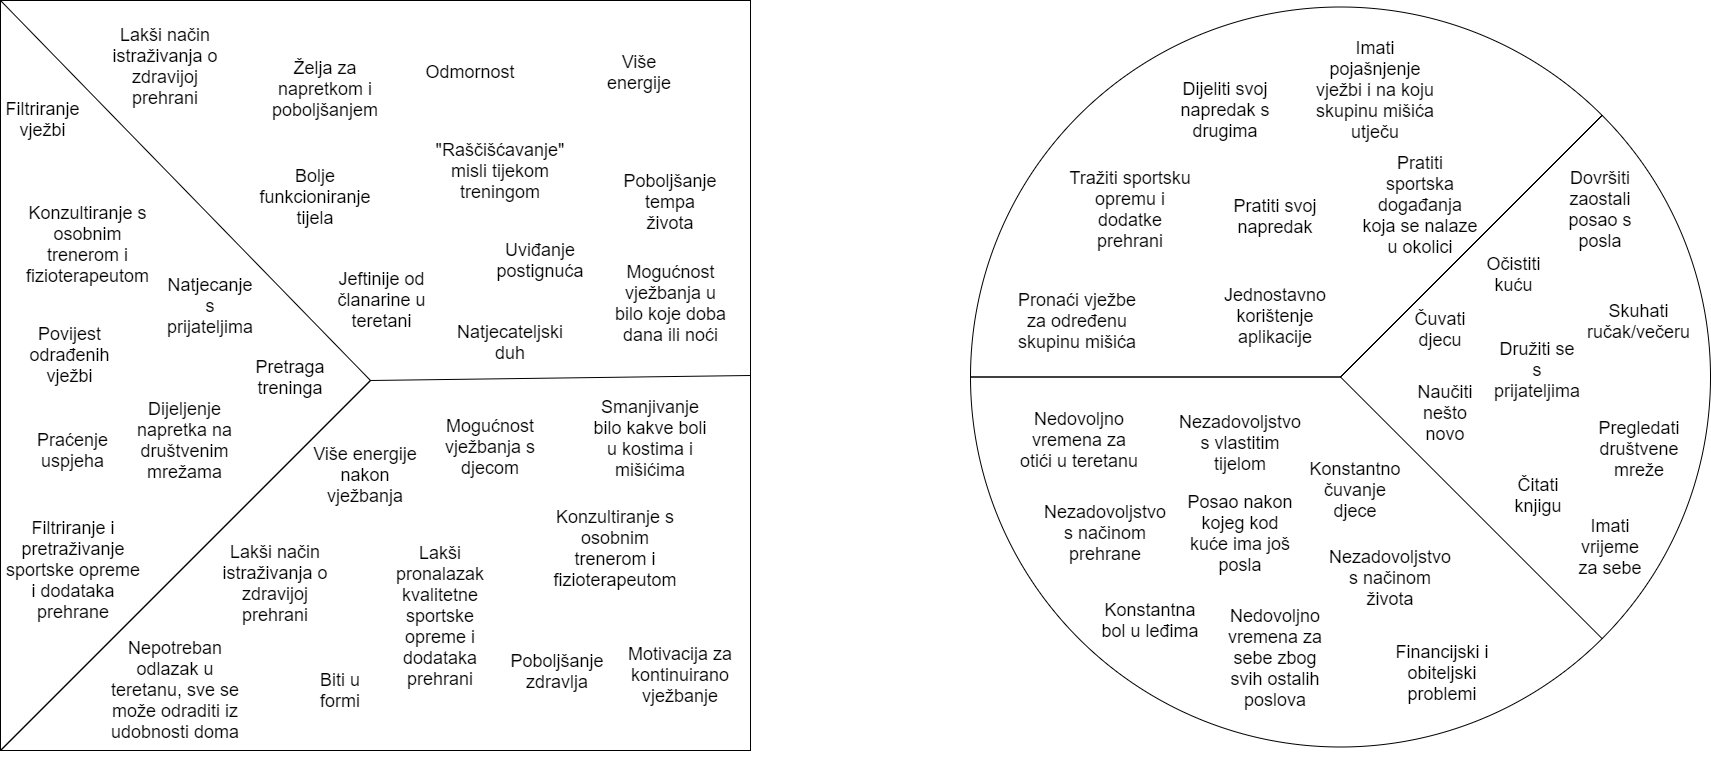

The diagram above was exported from draw.io. Its source (the exported page's mxGraphModel, read from the mxfile embedded in the PNG):
<mxGraphModel dx="1943" dy="1146" grid="1" gridSize="10" guides="1" tooltips="1" connect="1" arrows="1" fold="1" page="1" pageScale="1" pageWidth="827" pageHeight="1169" math="0" shadow="0">
  <root>
    <mxCell id="0" />
    <mxCell id="1" parent="0" />
    <mxCell id="OzkYmufCd8_LTvys4DH2-1" style="edgeStyle=none;rounded=0;orthogonalLoop=1;jettySize=auto;html=1;exitX=1;exitY=0.5;exitDx=0;exitDy=0;" edge="1" parent="1" source="OzkYmufCd8_LTvys4DH2-2">
      <mxGeometry relative="1" as="geometry">
        <mxPoint x="520" y="980" as="targetPoint" />
      </mxGeometry>
    </mxCell>
    <mxCell id="OzkYmufCd8_LTvys4DH2-2" value="" style="whiteSpace=wrap;html=1;aspect=fixed;" vertex="1" parent="1">
      <mxGeometry x="170" y="580" width="750" height="750" as="geometry" />
    </mxCell>
    <mxCell id="OzkYmufCd8_LTvys4DH2-3" style="edgeStyle=none;rounded=0;orthogonalLoop=1;jettySize=auto;html=1;exitX=1;exitY=1;exitDx=0;exitDy=0;endArrow=none;endFill=0;" edge="1" parent="1" source="OzkYmufCd8_LTvys4DH2-5">
      <mxGeometry relative="1" as="geometry">
        <mxPoint x="1510" y="956.5" as="targetPoint" />
      </mxGeometry>
    </mxCell>
    <mxCell id="OzkYmufCd8_LTvys4DH2-4" style="edgeStyle=none;rounded=0;orthogonalLoop=1;jettySize=auto;html=1;exitX=1;exitY=1;exitDx=0;exitDy=0;endArrow=none;endFill=0;" edge="1" parent="1" source="OzkYmufCd8_LTvys4DH2-5">
      <mxGeometry relative="1" as="geometry">
        <mxPoint x="1510" y="956.5" as="targetPoint" />
      </mxGeometry>
    </mxCell>
    <mxCell id="OzkYmufCd8_LTvys4DH2-5" value="" style="ellipse;whiteSpace=wrap;html=1;aspect=fixed;" vertex="1" parent="1">
      <mxGeometry x="1140" y="586.5" width="740" height="740" as="geometry" />
    </mxCell>
    <mxCell id="OzkYmufCd8_LTvys4DH2-6" style="edgeStyle=none;rounded=0;orthogonalLoop=1;jettySize=auto;html=1;exitX=0;exitY=0;exitDx=0;exitDy=0;endArrow=none;endFill=0;" edge="1" parent="1" source="OzkYmufCd8_LTvys4DH2-2" target="OzkYmufCd8_LTvys4DH2-2">
      <mxGeometry relative="1" as="geometry">
        <Array as="points">
          <mxPoint x="540" y="960" />
        </Array>
      </mxGeometry>
    </mxCell>
    <mxCell id="OzkYmufCd8_LTvys4DH2-7" style="edgeStyle=none;rounded=0;orthogonalLoop=1;jettySize=auto;html=1;endArrow=none;endFill=0;exitX=1;exitY=0.5;exitDx=0;exitDy=0;" edge="1" parent="1" source="OzkYmufCd8_LTvys4DH2-2" target="OzkYmufCd8_LTvys4DH2-2">
      <mxGeometry relative="1" as="geometry">
        <mxPoint x="910" y="960" as="sourcePoint" />
        <Array as="points">
          <mxPoint x="540" y="960" />
        </Array>
      </mxGeometry>
    </mxCell>
    <mxCell id="OzkYmufCd8_LTvys4DH2-8" style="edgeStyle=none;rounded=0;orthogonalLoop=1;jettySize=auto;html=1;exitX=1;exitY=1;exitDx=0;exitDy=0;" edge="1" parent="1" source="OzkYmufCd8_LTvys4DH2-2" target="OzkYmufCd8_LTvys4DH2-2">
      <mxGeometry relative="1" as="geometry" />
    </mxCell>
    <mxCell id="OzkYmufCd8_LTvys4DH2-9" style="edgeStyle=none;rounded=0;orthogonalLoop=1;jettySize=auto;html=1;exitX=1;exitY=0;exitDx=0;exitDy=0;endArrow=none;endFill=0;entryX=1;entryY=0;entryDx=0;entryDy=0;" edge="1" parent="1" source="OzkYmufCd8_LTvys4DH2-5" target="OzkYmufCd8_LTvys4DH2-5">
      <mxGeometry relative="1" as="geometry">
        <Array as="points">
          <mxPoint x="1510" y="956.5" />
        </Array>
      </mxGeometry>
    </mxCell>
    <mxCell id="OzkYmufCd8_LTvys4DH2-10" style="edgeStyle=none;rounded=0;orthogonalLoop=1;jettySize=auto;html=1;exitX=0;exitY=0.5;exitDx=0;exitDy=0;endArrow=none;endFill=0;" edge="1" parent="1" source="OzkYmufCd8_LTvys4DH2-5">
      <mxGeometry relative="1" as="geometry">
        <mxPoint x="1140" y="956.5" as="targetPoint" />
        <Array as="points">
          <mxPoint x="1510" y="956.5" />
        </Array>
      </mxGeometry>
    </mxCell>
    <mxCell id="OzkYmufCd8_LTvys4DH2-11" style="edgeStyle=none;rounded=0;orthogonalLoop=1;jettySize=auto;html=1;exitX=1;exitY=1;exitDx=0;exitDy=0;endArrow=none;endFill=0;" edge="1" parent="1" source="OzkYmufCd8_LTvys4DH2-5" target="OzkYmufCd8_LTvys4DH2-5">
      <mxGeometry relative="1" as="geometry" />
    </mxCell>
    <mxCell id="OzkYmufCd8_LTvys4DH2-12" style="edgeStyle=none;rounded=0;orthogonalLoop=1;jettySize=auto;html=1;exitX=1;exitY=1;exitDx=0;exitDy=0;endArrow=none;endFill=0;entryX=1;entryY=0;entryDx=0;entryDy=0;" edge="1" parent="1" source="OzkYmufCd8_LTvys4DH2-5" target="OzkYmufCd8_LTvys4DH2-5">
      <mxGeometry relative="1" as="geometry">
        <Array as="points">
          <mxPoint x="1510" y="956.5" />
        </Array>
      </mxGeometry>
    </mxCell>
    <mxCell id="OzkYmufCd8_LTvys4DH2-13" value="Nedovoljno vremena za otići u teretanu" style="text;html=1;strokeColor=none;fillColor=none;align=center;verticalAlign=middle;whiteSpace=wrap;rounded=0;fontSize=18;" vertex="1" parent="1">
      <mxGeometry x="1184" y="976.5" width="130" height="86" as="geometry" />
    </mxCell>
    <mxCell id="OzkYmufCd8_LTvys4DH2-14" value="Konstantna bol u leđima" style="text;html=1;strokeColor=none;fillColor=none;align=center;verticalAlign=middle;whiteSpace=wrap;rounded=0;fontSize=18;" vertex="1" parent="1">
      <mxGeometry x="1270" y="1167.5" width="100" height="66" as="geometry" />
    </mxCell>
    <mxCell id="OzkYmufCd8_LTvys4DH2-15" value="Konstantno čuvanje djece" style="text;html=1;strokeColor=none;fillColor=none;align=center;verticalAlign=middle;whiteSpace=wrap;rounded=0;fontSize=18;" vertex="1" parent="1">
      <mxGeometry x="1470" y="1036.5" width="110" height="66" as="geometry" />
    </mxCell>
    <mxCell id="OzkYmufCd8_LTvys4DH2-16" value="Posao nakon kojeg kod kuće ima još posla" style="text;html=1;strokeColor=none;fillColor=none;align=center;verticalAlign=middle;whiteSpace=wrap;rounded=0;fontSize=18;" vertex="1" parent="1">
      <mxGeometry x="1355" y="1064.5" width="110" height="96" as="geometry" />
    </mxCell>
    <mxCell id="OzkYmufCd8_LTvys4DH2-17" value="Pratiti svoj napredak" style="text;html=1;strokeColor=none;fillColor=none;align=center;verticalAlign=middle;whiteSpace=wrap;rounded=0;fontSize=18;" vertex="1" parent="1">
      <mxGeometry x="1395" y="763.25" width="100" height="66" as="geometry" />
    </mxCell>
    <mxCell id="OzkYmufCd8_LTvys4DH2-18" value="Imati pojašnjenje vježbi i na koju skupinu mišića utječu" style="text;html=1;strokeColor=none;fillColor=none;align=center;verticalAlign=middle;whiteSpace=wrap;rounded=0;fontSize=18;" vertex="1" parent="1">
      <mxGeometry x="1480" y="612.5" width="130" height="116" as="geometry" />
    </mxCell>
    <mxCell id="OzkYmufCd8_LTvys4DH2-19" value="Dijeliti svoj napredak s drugima" style="text;html=1;strokeColor=none;fillColor=none;align=center;verticalAlign=middle;whiteSpace=wrap;rounded=0;fontSize=18;" vertex="1" parent="1">
      <mxGeometry x="1340" y="650" width="110" height="80" as="geometry" />
    </mxCell>
    <mxCell id="OzkYmufCd8_LTvys4DH2-20" value="Pratiti sportska događanja koja se nalaze u okolici" style="text;html=1;strokeColor=none;fillColor=none;align=center;verticalAlign=middle;whiteSpace=wrap;rounded=0;fontSize=18;" vertex="1" parent="1">
      <mxGeometry x="1530" y="730" width="120" height="111" as="geometry" />
    </mxCell>
    <mxCell id="OzkYmufCd8_LTvys4DH2-21" value="Tražiti sportsku opremu i dodatke prehrani" style="text;html=1;strokeColor=none;fillColor=none;align=center;verticalAlign=middle;whiteSpace=wrap;rounded=0;fontSize=18;" vertex="1" parent="1">
      <mxGeometry x="1235" y="728.5" width="130" height="121" as="geometry" />
    </mxCell>
    <mxCell id="OzkYmufCd8_LTvys4DH2-22" value="Jednostavno korištenje aplikacije" style="text;html=1;strokeColor=none;fillColor=none;align=center;verticalAlign=middle;whiteSpace=wrap;rounded=0;fontSize=18;" vertex="1" parent="1">
      <mxGeometry x="1385" y="861" width="120" height="71" as="geometry" />
    </mxCell>
    <mxCell id="OzkYmufCd8_LTvys4DH2-23" value="Pronaći vježbe za određenu skupinu mišića" style="text;html=1;strokeColor=none;fillColor=none;align=center;verticalAlign=middle;whiteSpace=wrap;rounded=0;fontSize=18;" vertex="1" parent="1">
      <mxGeometry x="1184" y="849.5" width="126" height="103" as="geometry" />
    </mxCell>
    <mxCell id="OzkYmufCd8_LTvys4DH2-24" value="Nepotreban odlazak u teretanu, sve se može odraditi iz udobnosti doma" style="text;html=1;strokeColor=none;fillColor=none;align=center;verticalAlign=middle;whiteSpace=wrap;rounded=0;fontSize=18;" vertex="1" parent="1">
      <mxGeometry x="270" y="1214" width="150" height="111" as="geometry" />
    </mxCell>
    <mxCell id="OzkYmufCd8_LTvys4DH2-25" value="Mogućnost vježbanja s djecom" style="text;html=1;strokeColor=none;fillColor=none;align=center;verticalAlign=middle;whiteSpace=wrap;rounded=0;fontSize=18;" vertex="1" parent="1">
      <mxGeometry x="600" y="986.5" width="120" height="81" as="geometry" />
    </mxCell>
    <mxCell id="OzkYmufCd8_LTvys4DH2-26" value="Više energije nakon vježbanja" style="text;html=1;strokeColor=none;fillColor=none;align=center;verticalAlign=middle;whiteSpace=wrap;rounded=0;fontSize=18;" vertex="1" parent="1">
      <mxGeometry x="480" y="1014" width="110" height="81" as="geometry" />
    </mxCell>
    <mxCell id="OzkYmufCd8_LTvys4DH2-27" value="Smanjivanje bilo kakve boli u kostima i mišićima" style="text;html=1;strokeColor=none;fillColor=none;align=center;verticalAlign=middle;whiteSpace=wrap;rounded=0;fontSize=18;" vertex="1" parent="1">
      <mxGeometry x="760" y="973" width="120" height="90" as="geometry" />
    </mxCell>
    <mxCell id="OzkYmufCd8_LTvys4DH2-28" value="Filtriranje vježbi" style="text;html=1;strokeColor=none;fillColor=none;align=center;verticalAlign=middle;whiteSpace=wrap;rounded=0;fontSize=18;" vertex="1" parent="1">
      <mxGeometry x="170" y="671" width="85" height="56" as="geometry" />
    </mxCell>
    <mxCell id="OzkYmufCd8_LTvys4DH2-29" value="Filtriranje i pretraživanje sportske opreme i dodataka prehrane" style="text;html=1;strokeColor=none;fillColor=none;align=center;verticalAlign=middle;whiteSpace=wrap;rounded=0;fontSize=18;" vertex="1" parent="1">
      <mxGeometry x="172.5" y="1095" width="140" height="110" as="geometry" />
    </mxCell>
    <mxCell id="OzkYmufCd8_LTvys4DH2-30" value="Povijest odrađenih vježbi" style="text;html=1;strokeColor=none;fillColor=none;align=center;verticalAlign=middle;whiteSpace=wrap;rounded=0;fontSize=18;" vertex="1" parent="1">
      <mxGeometry x="182.5" y="899" width="115" height="71" as="geometry" />
    </mxCell>
    <mxCell id="OzkYmufCd8_LTvys4DH2-31" value="Praćenje uspjeha" style="text;html=1;strokeColor=none;fillColor=none;align=center;verticalAlign=middle;whiteSpace=wrap;rounded=0;fontSize=18;" vertex="1" parent="1">
      <mxGeometry x="205" y="1000" width="75" height="61" as="geometry" />
    </mxCell>
    <mxCell id="OzkYmufCd8_LTvys4DH2-32" value="Dijeljenje napretka na društvenim mrežama" style="text;html=1;strokeColor=none;fillColor=none;align=center;verticalAlign=middle;whiteSpace=wrap;rounded=0;fontSize=18;" vertex="1" parent="1">
      <mxGeometry x="297.5" y="969" width="112.5" height="101" as="geometry" />
    </mxCell>
    <mxCell id="OzkYmufCd8_LTvys4DH2-33" value="Natjecanje s prijateljima" style="text;html=1;strokeColor=none;fillColor=none;align=center;verticalAlign=middle;whiteSpace=wrap;rounded=0;fontSize=18;" vertex="1" parent="1">
      <mxGeometry x="330" y="855.25" width="100" height="61.5" as="geometry" />
    </mxCell>
    <mxCell id="OzkYmufCd8_LTvys4DH2-34" value="Pretraga treninga" style="text;html=1;strokeColor=none;fillColor=none;align=center;verticalAlign=middle;whiteSpace=wrap;rounded=0;fontSize=18;" vertex="1" parent="1">
      <mxGeometry x="420" y="933" width="80" height="47" as="geometry" />
    </mxCell>
    <mxCell id="OzkYmufCd8_LTvys4DH2-35" value="Konzultiranje s osobnim trenerom i fizioterapeutom" style="text;html=1;strokeColor=none;fillColor=none;align=center;verticalAlign=middle;whiteSpace=wrap;rounded=0;fontSize=18;" vertex="1" parent="1">
      <mxGeometry x="190" y="778.5" width="135" height="90" as="geometry" />
    </mxCell>
    <mxCell id="OzkYmufCd8_LTvys4DH2-36" value="Dovršiti zaostali posao s posla" style="text;html=1;strokeColor=none;fillColor=none;align=center;verticalAlign=middle;whiteSpace=wrap;rounded=0;fontSize=18;" vertex="1" parent="1">
      <mxGeometry x="1720" y="743.5" width="100" height="91" as="geometry" />
    </mxCell>
    <mxCell id="OzkYmufCd8_LTvys4DH2-37" value="Očistiti kuću" style="text;html=1;strokeColor=none;fillColor=none;align=center;verticalAlign=middle;whiteSpace=wrap;rounded=0;fontSize=18;" vertex="1" parent="1">
      <mxGeometry x="1647" y="829.25" width="73" height="50" as="geometry" />
    </mxCell>
    <mxCell id="OzkYmufCd8_LTvys4DH2-38" value="Čuvati djecu" style="text;html=1;strokeColor=none;fillColor=none;align=center;verticalAlign=middle;whiteSpace=wrap;rounded=0;fontSize=18;" vertex="1" parent="1">
      <mxGeometry x="1570" y="883.5" width="80" height="51" as="geometry" />
    </mxCell>
    <mxCell id="OzkYmufCd8_LTvys4DH2-39" value="Skuhati ručak/večeru" style="text;html=1;strokeColor=none;fillColor=none;align=center;verticalAlign=middle;whiteSpace=wrap;rounded=0;fontSize=18;" vertex="1" parent="1">
      <mxGeometry x="1752" y="870" width="113" height="62" as="geometry" />
    </mxCell>
    <mxCell id="OzkYmufCd8_LTvys4DH2-40" value="Čitati knjigu" style="text;html=1;strokeColor=none;fillColor=none;align=center;verticalAlign=middle;whiteSpace=wrap;rounded=0;fontSize=18;" vertex="1" parent="1">
      <mxGeometry x="1670" y="1047.5" width="76" height="55" as="geometry" />
    </mxCell>
    <mxCell id="OzkYmufCd8_LTvys4DH2-41" value="Pregledati društvene mreže" style="text;html=1;strokeColor=none;fillColor=none;align=center;verticalAlign=middle;whiteSpace=wrap;rounded=0;fontSize=18;" vertex="1" parent="1">
      <mxGeometry x="1758.5" y="998" width="100" height="61" as="geometry" />
    </mxCell>
    <mxCell id="OzkYmufCd8_LTvys4DH2-42" value="Družiti se s prijateljima" style="text;html=1;strokeColor=none;fillColor=none;align=center;verticalAlign=middle;whiteSpace=wrap;rounded=0;fontSize=18;" vertex="1" parent="1">
      <mxGeometry x="1662" y="909.5" width="90" height="81" as="geometry" />
    </mxCell>
    <mxCell id="OzkYmufCd8_LTvys4DH2-43" value="Naučiti nešto novo" style="text;html=1;strokeColor=none;fillColor=none;align=center;verticalAlign=middle;whiteSpace=wrap;rounded=0;fontSize=18;" vertex="1" parent="1">
      <mxGeometry x="1580" y="957.5" width="70" height="71" as="geometry" />
    </mxCell>
    <mxCell id="OzkYmufCd8_LTvys4DH2-44" value="Imati vrijeme za sebe" style="text;html=1;strokeColor=none;fillColor=none;align=center;verticalAlign=middle;whiteSpace=wrap;rounded=0;fontSize=18;" vertex="1" parent="1">
      <mxGeometry x="1740" y="1096.5" width="80" height="60" as="geometry" />
    </mxCell>
    <mxCell id="OzkYmufCd8_LTvys4DH2-45" value="Nedovoljno vremena za sebe zbog svih ostalih poslova" style="text;html=1;strokeColor=none;fillColor=none;align=center;verticalAlign=middle;whiteSpace=wrap;rounded=0;fontSize=18;" vertex="1" parent="1">
      <mxGeometry x="1385" y="1182.5" width="120" height="110" as="geometry" />
    </mxCell>
    <mxCell id="OzkYmufCd8_LTvys4DH2-46" value="Nezadovoljstvo s načinom života" style="text;html=1;strokeColor=none;fillColor=none;align=center;verticalAlign=middle;whiteSpace=wrap;rounded=0;fontSize=18;" vertex="1" parent="1">
      <mxGeometry x="1495" y="1122.5" width="130" height="70" as="geometry" />
    </mxCell>
    <mxCell id="OzkYmufCd8_LTvys4DH2-47" value="Nezadovoljstvo s načinom prehrane" style="text;html=1;strokeColor=none;fillColor=none;align=center;verticalAlign=middle;whiteSpace=wrap;rounded=0;fontSize=18;" vertex="1" parent="1">
      <mxGeometry x="1210" y="1075" width="130" height="75" as="geometry" />
    </mxCell>
    <mxCell id="OzkYmufCd8_LTvys4DH2-48" value="Nezadovoljstvo s vlastitim tijelom" style="text;html=1;strokeColor=none;fillColor=none;align=center;verticalAlign=middle;whiteSpace=wrap;rounded=0;fontSize=18;" vertex="1" parent="1">
      <mxGeometry x="1350" y="982.5" width="120" height="80" as="geometry" />
    </mxCell>
    <mxCell id="OzkYmufCd8_LTvys4DH2-49" value="Financijski i obiteljski problemi" style="text;html=1;strokeColor=none;fillColor=none;align=center;verticalAlign=middle;whiteSpace=wrap;rounded=0;fontSize=18;" vertex="1" parent="1">
      <mxGeometry x="1562" y="1222.5" width="100" height="60" as="geometry" />
    </mxCell>
    <mxCell id="OzkYmufCd8_LTvys4DH2-50" value="Konzultiranje s osobnim trenerom i fizioterapeutom" style="text;html=1;strokeColor=none;fillColor=none;align=center;verticalAlign=middle;whiteSpace=wrap;rounded=0;fontSize=18;" vertex="1" parent="1">
      <mxGeometry x="720" y="1074" width="130" height="107" as="geometry" />
    </mxCell>
    <mxCell id="OzkYmufCd8_LTvys4DH2-51" value="Poboljšanje zdravlja" style="text;html=1;strokeColor=none;fillColor=none;align=center;verticalAlign=middle;whiteSpace=wrap;rounded=0;fontSize=18;" vertex="1" parent="1">
      <mxGeometry x="677" y="1218" width="100" height="66" as="geometry" />
    </mxCell>
    <mxCell id="OzkYmufCd8_LTvys4DH2-52" value="Biti u formi" style="text;html=1;strokeColor=none;fillColor=none;align=center;verticalAlign=middle;whiteSpace=wrap;rounded=0;fontSize=18;" vertex="1" parent="1">
      <mxGeometry x="470" y="1240.5" width="80" height="58" as="geometry" />
    </mxCell>
    <mxCell id="OzkYmufCd8_LTvys4DH2-53" value="Lakši način istraživanja o zdravijoj prehrani" style="text;html=1;strokeColor=none;fillColor=none;align=center;verticalAlign=middle;whiteSpace=wrap;rounded=0;fontSize=18;" vertex="1" parent="1">
      <mxGeometry x="390" y="1101" width="110" height="123" as="geometry" />
    </mxCell>
    <mxCell id="OzkYmufCd8_LTvys4DH2-54" value="Lakši pronalazak kvalitetne sportske opreme i dodataka prehrani" style="text;html=1;strokeColor=none;fillColor=none;align=center;verticalAlign=middle;whiteSpace=wrap;rounded=0;fontSize=18;" vertex="1" parent="1">
      <mxGeometry x="550" y="1121" width="120" height="149" as="geometry" />
    </mxCell>
    <mxCell id="OzkYmufCd8_LTvys4DH2-55" value="Motivacija za kontinuirano vježbanje" style="text;html=1;strokeColor=none;fillColor=none;align=center;verticalAlign=middle;whiteSpace=wrap;rounded=0;fontSize=18;" vertex="1" parent="1">
      <mxGeometry x="790" y="1205" width="120" height="100" as="geometry" />
    </mxCell>
    <mxCell id="OzkYmufCd8_LTvys4DH2-56" value="&quot;Raščišćavanje&quot; misli tijekom treningom" style="text;html=1;strokeColor=none;fillColor=none;align=center;verticalAlign=middle;whiteSpace=wrap;rounded=0;fontSize=18;" vertex="1" parent="1">
      <mxGeometry x="600" y="711" width="140" height="80" as="geometry" />
    </mxCell>
    <mxCell id="OzkYmufCd8_LTvys4DH2-57" value="Lakši način istraživanja o zdravijoj prehrani" style="text;html=1;strokeColor=none;fillColor=none;align=center;verticalAlign=middle;whiteSpace=wrap;rounded=0;fontSize=18;" vertex="1" parent="1">
      <mxGeometry x="280" y="585" width="110" height="123" as="geometry" />
    </mxCell>
    <mxCell id="OzkYmufCd8_LTvys4DH2-58" value="Odmornost" style="text;html=1;strokeColor=none;fillColor=none;align=center;verticalAlign=middle;whiteSpace=wrap;rounded=0;fontSize=18;" vertex="1" parent="1">
      <mxGeometry x="580" y="627" width="120" height="49" as="geometry" />
    </mxCell>
    <mxCell id="OzkYmufCd8_LTvys4DH2-59" value="Bolje funkcioniranje tijela" style="text;html=1;strokeColor=none;fillColor=none;align=center;verticalAlign=middle;whiteSpace=wrap;rounded=0;fontSize=18;" vertex="1" parent="1">
      <mxGeometry x="420" y="742" width="130" height="71" as="geometry" />
    </mxCell>
    <mxCell id="OzkYmufCd8_LTvys4DH2-60" value="Više energije" style="text;html=1;strokeColor=none;fillColor=none;align=center;verticalAlign=middle;whiteSpace=wrap;rounded=0;fontSize=18;" vertex="1" parent="1">
      <mxGeometry x="770" y="626.5" width="78" height="50" as="geometry" />
    </mxCell>
    <mxCell id="OzkYmufCd8_LTvys4DH2-61" value="Natjecateljski duh" style="text;html=1;strokeColor=none;fillColor=none;align=center;verticalAlign=middle;whiteSpace=wrap;rounded=0;fontSize=18;" vertex="1" parent="1">
      <mxGeometry x="620" y="899" width="120" height="46" as="geometry" />
    </mxCell>
    <mxCell id="OzkYmufCd8_LTvys4DH2-62" value="Želja za napretkom i poboljšanjem" style="text;html=1;strokeColor=none;fillColor=none;align=center;verticalAlign=middle;whiteSpace=wrap;rounded=0;fontSize=18;" vertex="1" parent="1">
      <mxGeometry x="440" y="627" width="110" height="84" as="geometry" />
    </mxCell>
    <mxCell id="OzkYmufCd8_LTvys4DH2-63" value="Uviđanje postignuća" style="text;html=1;strokeColor=none;fillColor=none;align=center;verticalAlign=middle;whiteSpace=wrap;rounded=0;fontSize=18;" vertex="1" parent="1">
      <mxGeometry x="660" y="813" width="100" height="53" as="geometry" />
    </mxCell>
    <mxCell id="OzkYmufCd8_LTvys4DH2-64" value="Poboljšanje tempa života" style="text;html=1;strokeColor=none;fillColor=none;align=center;verticalAlign=middle;whiteSpace=wrap;rounded=0;fontSize=18;" vertex="1" parent="1">
      <mxGeometry x="790" y="751" width="100" height="62" as="geometry" />
    </mxCell>
    <mxCell id="OzkYmufCd8_LTvys4DH2-65" value="Jeftinije od članarine u teretani" style="text;html=1;strokeColor=none;fillColor=none;align=center;verticalAlign=middle;whiteSpace=wrap;rounded=0;fontSize=18;" vertex="1" parent="1">
      <mxGeometry x="500" y="833" width="103" height="93" as="geometry" />
    </mxCell>
    <mxCell id="OzkYmufCd8_LTvys4DH2-66" value="Mogućnost vježbanja u bilo koje doba dana ili noći" style="text;html=1;strokeColor=none;fillColor=none;align=center;verticalAlign=middle;whiteSpace=wrap;rounded=0;fontSize=18;" vertex="1" parent="1">
      <mxGeometry x="782.5" y="833.5" width="115" height="99.5" as="geometry" />
    </mxCell>
  </root>
</mxGraphModel>